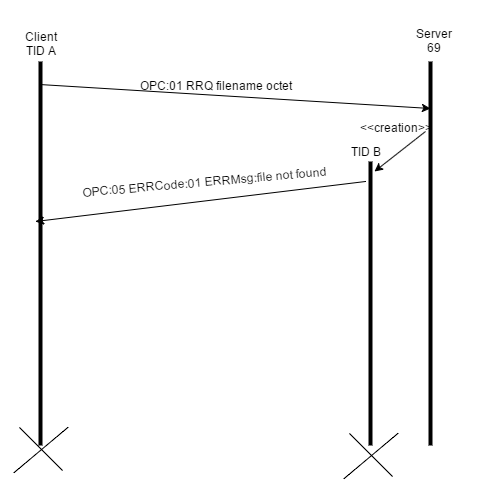

The diagram above was exported from draw.io. Its source (the exported page's mxGraphModel, read from the mxfile embedded in the PNG):
<mxGraphModel dx="880" dy="1719" grid="1" gridSize="10" guides="1" tooltips="1" connect="1" arrows="1" fold="1" page="1" pageScale="1" pageWidth="826" pageHeight="1169" background="#ffffff" math="0">
  <root>
    <mxCell id="0" />
    <mxCell id="1" parent="0" />
    <mxCell id="2" value="" style="line;direction=south;html=1;" parent="1" vertex="1">
      <mxGeometry x="200" y="40" width="10" height="384" as="geometry" />
    </mxCell>
    <mxCell id="3" value="" style="line;direction=south;html=1;" parent="1" vertex="1">
      <mxGeometry x="590" y="40" width="10" height="384" as="geometry" />
    </mxCell>
    <mxCell id="4" value="" style="line;direction=south;html=1;" parent="1" vertex="1">
      <mxGeometry x="530" y="140" width="10" height="284" as="geometry" />
    </mxCell>
    <mxCell id="5" value="" style="endArrow=classic;html=1;exitX=0.059;exitY=0.6;exitPerimeter=0;entryX=0.122;entryY=0.5;entryPerimeter=0;" parent="1" source="2" target="3" edge="1">
      <mxGeometry x="203.8571428571429" y="62" width="50" height="50" as="geometry">
        <mxPoint x="10" y="60" as="sourcePoint" />
        <mxPoint x="60" y="10" as="targetPoint" />
      </mxGeometry>
    </mxCell>
    <mxCell id="6" value="OPC:01 RRQ filename octet" style="text;html=1;strokeColor=none;fillColor=none;align=center;verticalAlign=middle;whiteSpace=wrap;overflow=hidden;" parent="1" vertex="1">
      <mxGeometry x="280" y="22" width="200" height="84" as="geometry" />
    </mxCell>
    <mxCell id="7" value="Client&lt;div&gt;TID A&lt;/div&gt;" style="text;html=1;strokeColor=none;fillColor=none;align=center;verticalAlign=middle;whiteSpace=wrap;overflow=hidden;" parent="1" vertex="1">
      <mxGeometry x="185" y="-20" width="40" height="84" as="geometry" />
    </mxCell>
    <mxCell id="8" value="Server&lt;div&gt;69&lt;/div&gt;" style="text;html=1;strokeColor=none;fillColor=none;align=center;verticalAlign=middle;whiteSpace=wrap;overflow=hidden;" parent="1" vertex="1">
      <mxGeometry x="540" width="115" height="38" as="geometry" />
    </mxCell>
    <mxCell id="9" value="" style="endArrow=classic;html=1;entryX=0.035;entryY=0.1;entryPerimeter=0;dashed=1;" parent="1" target="4" edge="1">
      <mxGeometry x="539.5714285714287" y="110" width="50" height="50" as="geometry">
        <mxPoint x="590" y="110" as="sourcePoint" />
        <mxPoint x="60" y="-80" as="targetPoint" />
      </mxGeometry>
    </mxCell>
    <mxCell id="10" value="TID B" style="text;html=1;strokeColor=none;fillColor=none;align=center;verticalAlign=middle;whiteSpace=wrap;overflow=hidden;" parent="1" vertex="1">
      <mxGeometry x="510" y="120" width="40" height="20" as="geometry" />
    </mxCell>
    <mxCell id="11" value="&amp;lt;&amp;lt;creation&amp;gt;&amp;gt;" style="text;html=1;strokeColor=none;fillColor=none;align=center;verticalAlign=middle;whiteSpace=wrap;overflow=hidden;" parent="1" vertex="1">
      <mxGeometry x="520" y="96" width="80" height="20" as="geometry" />
    </mxCell>
    <mxCell id="12" value="" style="endArrow=classic;html=1;" parent="1" edge="1">
      <mxGeometry x="200" y="160" width="50" height="50" as="geometry">
        <mxPoint x="530" y="160" as="sourcePoint" />
        <mxPoint x="200" y="200" as="targetPoint" />
      </mxGeometry>
    </mxCell>
    <mxCell id="13" value="OPC:05 ERRCode:01 ERRMsg:file not found&amp;nbsp;" style="text;html=1;strokeColor=none;fillColor=none;align=center;verticalAlign=middle;whiteSpace=wrap;overflow=hidden;rotation=-5;" parent="1" vertex="1">
      <mxGeometry x="240" y="150" width="260" height="20" as="geometry" />
    </mxCell>
    <mxCell id="14" value="" style="line;direction=south;html=1;rotation=-45;strokeWidth=1;" parent="1" vertex="1">
      <mxGeometry x="515" y="403" width="41" height="61" as="geometry" />
    </mxCell>
    <mxCell id="15" value="" style="line;direction=south;html=1;rotation=-130;strokeWidth=1;" parent="1" vertex="1">
      <mxGeometry x="516" y="399" width="39" height="71" as="geometry" />
    </mxCell>
    <mxCell id="16" value="" style="line;direction=south;html=1;rotation=-45;strokeWidth=1;" vertex="1" parent="1">
      <mxGeometry x="185" y="397" width="41" height="61" as="geometry" />
    </mxCell>
    <mxCell id="17" value="" style="line;direction=south;html=1;rotation=-130;strokeWidth=1;" vertex="1" parent="1">
      <mxGeometry x="186" y="393" width="39" height="71" as="geometry" />
    </mxCell>
  </root>
</mxGraphModel>